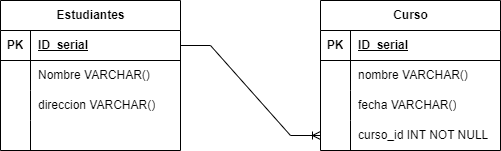

The diagram above was exported from draw.io. Its source (the exported page's mxGraphModel, read from the mxfile embedded in the PNG):
<mxGraphModel dx="1050" dy="573" grid="1" gridSize="10" guides="1" tooltips="1" connect="1" arrows="1" fold="1" page="1" pageScale="1" pageWidth="827" pageHeight="1169" math="0" shadow="0">
  <root>
    <mxCell id="0" />
    <mxCell id="1" parent="0" />
    <mxCell id="z7uE2xmv7MdyMzzF0r84-1" value="Estudiantes" style="shape=table;startSize=30;container=1;collapsible=1;childLayout=tableLayout;fixedRows=1;rowLines=0;fontStyle=1;align=center;resizeLast=1;html=1;" vertex="1" parent="1">
      <mxGeometry x="80" y="200" width="180" height="150" as="geometry" />
    </mxCell>
    <mxCell id="z7uE2xmv7MdyMzzF0r84-2" value="" style="shape=tableRow;horizontal=0;startSize=0;swimlaneHead=0;swimlaneBody=0;fillColor=none;collapsible=0;dropTarget=0;points=[[0,0.5],[1,0.5]];portConstraint=eastwest;top=0;left=0;right=0;bottom=1;" vertex="1" parent="z7uE2xmv7MdyMzzF0r84-1">
      <mxGeometry y="30" width="180" height="30" as="geometry" />
    </mxCell>
    <mxCell id="z7uE2xmv7MdyMzzF0r84-3" value="PK" style="shape=partialRectangle;connectable=0;fillColor=none;top=0;left=0;bottom=0;right=0;fontStyle=1;overflow=hidden;whiteSpace=wrap;html=1;" vertex="1" parent="z7uE2xmv7MdyMzzF0r84-2">
      <mxGeometry width="30" height="30" as="geometry">
        <mxRectangle width="30" height="30" as="alternateBounds" />
      </mxGeometry>
    </mxCell>
    <mxCell id="z7uE2xmv7MdyMzzF0r84-4" value="ID_serial" style="shape=partialRectangle;connectable=0;fillColor=none;top=0;left=0;bottom=0;right=0;align=left;spacingLeft=6;fontStyle=5;overflow=hidden;whiteSpace=wrap;html=1;" vertex="1" parent="z7uE2xmv7MdyMzzF0r84-2">
      <mxGeometry x="30" width="150" height="30" as="geometry">
        <mxRectangle width="150" height="30" as="alternateBounds" />
      </mxGeometry>
    </mxCell>
    <mxCell id="z7uE2xmv7MdyMzzF0r84-5" value="" style="shape=tableRow;horizontal=0;startSize=0;swimlaneHead=0;swimlaneBody=0;fillColor=none;collapsible=0;dropTarget=0;points=[[0,0.5],[1,0.5]];portConstraint=eastwest;top=0;left=0;right=0;bottom=0;" vertex="1" parent="z7uE2xmv7MdyMzzF0r84-1">
      <mxGeometry y="60" width="180" height="30" as="geometry" />
    </mxCell>
    <mxCell id="z7uE2xmv7MdyMzzF0r84-6" value="" style="shape=partialRectangle;connectable=0;fillColor=none;top=0;left=0;bottom=0;right=0;editable=1;overflow=hidden;whiteSpace=wrap;html=1;" vertex="1" parent="z7uE2xmv7MdyMzzF0r84-5">
      <mxGeometry width="30" height="30" as="geometry">
        <mxRectangle width="30" height="30" as="alternateBounds" />
      </mxGeometry>
    </mxCell>
    <mxCell id="z7uE2xmv7MdyMzzF0r84-7" value="Nombre VARCHAR()" style="shape=partialRectangle;connectable=0;fillColor=none;top=0;left=0;bottom=0;right=0;align=left;spacingLeft=6;overflow=hidden;whiteSpace=wrap;html=1;" vertex="1" parent="z7uE2xmv7MdyMzzF0r84-5">
      <mxGeometry x="30" width="150" height="30" as="geometry">
        <mxRectangle width="150" height="30" as="alternateBounds" />
      </mxGeometry>
    </mxCell>
    <mxCell id="z7uE2xmv7MdyMzzF0r84-8" value="" style="shape=tableRow;horizontal=0;startSize=0;swimlaneHead=0;swimlaneBody=0;fillColor=none;collapsible=0;dropTarget=0;points=[[0,0.5],[1,0.5]];portConstraint=eastwest;top=0;left=0;right=0;bottom=0;" vertex="1" parent="z7uE2xmv7MdyMzzF0r84-1">
      <mxGeometry y="90" width="180" height="30" as="geometry" />
    </mxCell>
    <mxCell id="z7uE2xmv7MdyMzzF0r84-9" value="" style="shape=partialRectangle;connectable=0;fillColor=none;top=0;left=0;bottom=0;right=0;editable=1;overflow=hidden;whiteSpace=wrap;html=1;" vertex="1" parent="z7uE2xmv7MdyMzzF0r84-8">
      <mxGeometry width="30" height="30" as="geometry">
        <mxRectangle width="30" height="30" as="alternateBounds" />
      </mxGeometry>
    </mxCell>
    <mxCell id="z7uE2xmv7MdyMzzF0r84-10" value="direccion VARCHAR()" style="shape=partialRectangle;connectable=0;fillColor=none;top=0;left=0;bottom=0;right=0;align=left;spacingLeft=6;overflow=hidden;whiteSpace=wrap;html=1;" vertex="1" parent="z7uE2xmv7MdyMzzF0r84-8">
      <mxGeometry x="30" width="150" height="30" as="geometry">
        <mxRectangle width="150" height="30" as="alternateBounds" />
      </mxGeometry>
    </mxCell>
    <mxCell id="z7uE2xmv7MdyMzzF0r84-11" value="" style="shape=tableRow;horizontal=0;startSize=0;swimlaneHead=0;swimlaneBody=0;fillColor=none;collapsible=0;dropTarget=0;points=[[0,0.5],[1,0.5]];portConstraint=eastwest;top=0;left=0;right=0;bottom=0;" vertex="1" parent="z7uE2xmv7MdyMzzF0r84-1">
      <mxGeometry y="120" width="180" height="30" as="geometry" />
    </mxCell>
    <mxCell id="z7uE2xmv7MdyMzzF0r84-12" value="" style="shape=partialRectangle;connectable=0;fillColor=none;top=0;left=0;bottom=0;right=0;editable=1;overflow=hidden;whiteSpace=wrap;html=1;" vertex="1" parent="z7uE2xmv7MdyMzzF0r84-11">
      <mxGeometry width="30" height="30" as="geometry">
        <mxRectangle width="30" height="30" as="alternateBounds" />
      </mxGeometry>
    </mxCell>
    <mxCell id="z7uE2xmv7MdyMzzF0r84-13" value="" style="shape=partialRectangle;connectable=0;fillColor=none;top=0;left=0;bottom=0;right=0;align=left;spacingLeft=6;overflow=hidden;whiteSpace=wrap;html=1;" vertex="1" parent="z7uE2xmv7MdyMzzF0r84-11">
      <mxGeometry x="30" width="150" height="30" as="geometry">
        <mxRectangle width="150" height="30" as="alternateBounds" />
      </mxGeometry>
    </mxCell>
    <mxCell id="z7uE2xmv7MdyMzzF0r84-14" value="Curso" style="shape=table;startSize=30;container=1;collapsible=1;childLayout=tableLayout;fixedRows=1;rowLines=0;fontStyle=1;align=center;resizeLast=1;html=1;" vertex="1" parent="1">
      <mxGeometry x="400" y="200" width="180" height="150" as="geometry" />
    </mxCell>
    <mxCell id="z7uE2xmv7MdyMzzF0r84-15" value="" style="shape=tableRow;horizontal=0;startSize=0;swimlaneHead=0;swimlaneBody=0;fillColor=none;collapsible=0;dropTarget=0;points=[[0,0.5],[1,0.5]];portConstraint=eastwest;top=0;left=0;right=0;bottom=1;" vertex="1" parent="z7uE2xmv7MdyMzzF0r84-14">
      <mxGeometry y="30" width="180" height="30" as="geometry" />
    </mxCell>
    <mxCell id="z7uE2xmv7MdyMzzF0r84-16" value="PK" style="shape=partialRectangle;connectable=0;fillColor=none;top=0;left=0;bottom=0;right=0;fontStyle=1;overflow=hidden;whiteSpace=wrap;html=1;" vertex="1" parent="z7uE2xmv7MdyMzzF0r84-15">
      <mxGeometry width="30" height="30" as="geometry">
        <mxRectangle width="30" height="30" as="alternateBounds" />
      </mxGeometry>
    </mxCell>
    <mxCell id="z7uE2xmv7MdyMzzF0r84-17" value="ID_serial" style="shape=partialRectangle;connectable=0;fillColor=none;top=0;left=0;bottom=0;right=0;align=left;spacingLeft=6;fontStyle=5;overflow=hidden;whiteSpace=wrap;html=1;" vertex="1" parent="z7uE2xmv7MdyMzzF0r84-15">
      <mxGeometry x="30" width="150" height="30" as="geometry">
        <mxRectangle width="150" height="30" as="alternateBounds" />
      </mxGeometry>
    </mxCell>
    <mxCell id="z7uE2xmv7MdyMzzF0r84-18" value="" style="shape=tableRow;horizontal=0;startSize=0;swimlaneHead=0;swimlaneBody=0;fillColor=none;collapsible=0;dropTarget=0;points=[[0,0.5],[1,0.5]];portConstraint=eastwest;top=0;left=0;right=0;bottom=0;" vertex="1" parent="z7uE2xmv7MdyMzzF0r84-14">
      <mxGeometry y="60" width="180" height="30" as="geometry" />
    </mxCell>
    <mxCell id="z7uE2xmv7MdyMzzF0r84-19" value="" style="shape=partialRectangle;connectable=0;fillColor=none;top=0;left=0;bottom=0;right=0;editable=1;overflow=hidden;whiteSpace=wrap;html=1;" vertex="1" parent="z7uE2xmv7MdyMzzF0r84-18">
      <mxGeometry width="30" height="30" as="geometry">
        <mxRectangle width="30" height="30" as="alternateBounds" />
      </mxGeometry>
    </mxCell>
    <mxCell id="z7uE2xmv7MdyMzzF0r84-20" value="nombre VARCHAR()" style="shape=partialRectangle;connectable=0;fillColor=none;top=0;left=0;bottom=0;right=0;align=left;spacingLeft=6;overflow=hidden;whiteSpace=wrap;html=1;" vertex="1" parent="z7uE2xmv7MdyMzzF0r84-18">
      <mxGeometry x="30" width="150" height="30" as="geometry">
        <mxRectangle width="150" height="30" as="alternateBounds" />
      </mxGeometry>
    </mxCell>
    <mxCell id="z7uE2xmv7MdyMzzF0r84-21" value="" style="shape=tableRow;horizontal=0;startSize=0;swimlaneHead=0;swimlaneBody=0;fillColor=none;collapsible=0;dropTarget=0;points=[[0,0.5],[1,0.5]];portConstraint=eastwest;top=0;left=0;right=0;bottom=0;" vertex="1" parent="z7uE2xmv7MdyMzzF0r84-14">
      <mxGeometry y="90" width="180" height="30" as="geometry" />
    </mxCell>
    <mxCell id="z7uE2xmv7MdyMzzF0r84-22" value="" style="shape=partialRectangle;connectable=0;fillColor=none;top=0;left=0;bottom=0;right=0;editable=1;overflow=hidden;whiteSpace=wrap;html=1;" vertex="1" parent="z7uE2xmv7MdyMzzF0r84-21">
      <mxGeometry width="30" height="30" as="geometry">
        <mxRectangle width="30" height="30" as="alternateBounds" />
      </mxGeometry>
    </mxCell>
    <mxCell id="z7uE2xmv7MdyMzzF0r84-23" value="fecha VARCHAR()" style="shape=partialRectangle;connectable=0;fillColor=none;top=0;left=0;bottom=0;right=0;align=left;spacingLeft=6;overflow=hidden;whiteSpace=wrap;html=1;" vertex="1" parent="z7uE2xmv7MdyMzzF0r84-21">
      <mxGeometry x="30" width="150" height="30" as="geometry">
        <mxRectangle width="150" height="30" as="alternateBounds" />
      </mxGeometry>
    </mxCell>
    <mxCell id="z7uE2xmv7MdyMzzF0r84-24" value="" style="shape=tableRow;horizontal=0;startSize=0;swimlaneHead=0;swimlaneBody=0;fillColor=none;collapsible=0;dropTarget=0;points=[[0,0.5],[1,0.5]];portConstraint=eastwest;top=0;left=0;right=0;bottom=0;" vertex="1" parent="z7uE2xmv7MdyMzzF0r84-14">
      <mxGeometry y="120" width="180" height="30" as="geometry" />
    </mxCell>
    <mxCell id="z7uE2xmv7MdyMzzF0r84-25" value="" style="shape=partialRectangle;connectable=0;fillColor=none;top=0;left=0;bottom=0;right=0;editable=1;overflow=hidden;whiteSpace=wrap;html=1;" vertex="1" parent="z7uE2xmv7MdyMzzF0r84-24">
      <mxGeometry width="30" height="30" as="geometry">
        <mxRectangle width="30" height="30" as="alternateBounds" />
      </mxGeometry>
    </mxCell>
    <mxCell id="z7uE2xmv7MdyMzzF0r84-26" value="curso_id INT NOT NULL" style="shape=partialRectangle;connectable=0;fillColor=none;top=0;left=0;bottom=0;right=0;align=left;spacingLeft=6;overflow=hidden;whiteSpace=wrap;html=1;" vertex="1" parent="z7uE2xmv7MdyMzzF0r84-24">
      <mxGeometry x="30" width="150" height="30" as="geometry">
        <mxRectangle width="150" height="30" as="alternateBounds" />
      </mxGeometry>
    </mxCell>
    <mxCell id="z7uE2xmv7MdyMzzF0r84-27" value="" style="edgeStyle=entityRelationEdgeStyle;fontSize=12;html=1;endArrow=ERoneToMany;rounded=0;exitX=1;exitY=0.5;exitDx=0;exitDy=0;entryX=0;entryY=0.5;entryDx=0;entryDy=0;" edge="1" parent="1" source="z7uE2xmv7MdyMzzF0r84-2" target="z7uE2xmv7MdyMzzF0r84-24">
      <mxGeometry width="100" height="100" relative="1" as="geometry">
        <mxPoint x="360" y="450" as="sourcePoint" />
        <mxPoint x="460" y="350" as="targetPoint" />
      </mxGeometry>
    </mxCell>
  </root>
</mxGraphModel>